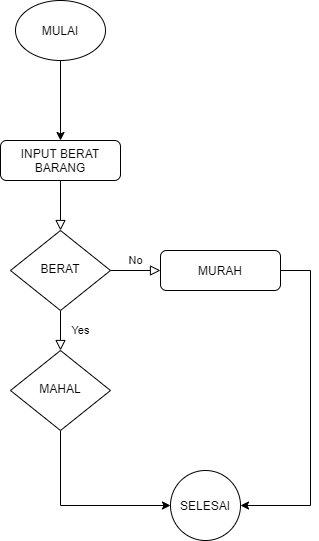

The diagram above was exported from draw.io. Its source (the exported page's mxGraphModel, read from the mxfile embedded in the PNG):
<mxGraphModel dx="1019" dy="1661" grid="1" gridSize="10" guides="1" tooltips="1" connect="1" arrows="1" fold="1" page="1" pageScale="1" pageWidth="827" pageHeight="1169" math="0" shadow="0">
  <root>
    <mxCell id="WIyWlLk6GJQsqaUBKTNV-0" />
    <mxCell id="WIyWlLk6GJQsqaUBKTNV-1" parent="WIyWlLk6GJQsqaUBKTNV-0" />
    <mxCell id="WIyWlLk6GJQsqaUBKTNV-2" value="" style="rounded=0;html=1;jettySize=auto;orthogonalLoop=1;fontSize=11;endArrow=block;endFill=0;endSize=8;strokeWidth=1;shadow=0;labelBackgroundColor=none;edgeStyle=orthogonalEdgeStyle;" parent="WIyWlLk6GJQsqaUBKTNV-1" source="WIyWlLk6GJQsqaUBKTNV-3" target="WIyWlLk6GJQsqaUBKTNV-6" edge="1">
      <mxGeometry relative="1" as="geometry" />
    </mxCell>
    <mxCell id="WIyWlLk6GJQsqaUBKTNV-3" value="INPUT BERAT BARANG" style="rounded=1;whiteSpace=wrap;html=1;fontSize=12;glass=0;strokeWidth=1;shadow=0;" parent="WIyWlLk6GJQsqaUBKTNV-1" vertex="1">
      <mxGeometry x="160" y="80" width="120" height="40" as="geometry" />
    </mxCell>
    <mxCell id="WIyWlLk6GJQsqaUBKTNV-4" value="Yes" style="rounded=0;html=1;jettySize=auto;orthogonalLoop=1;fontSize=11;endArrow=block;endFill=0;endSize=8;strokeWidth=1;shadow=0;labelBackgroundColor=none;edgeStyle=orthogonalEdgeStyle;" parent="WIyWlLk6GJQsqaUBKTNV-1" source="WIyWlLk6GJQsqaUBKTNV-6" target="WIyWlLk6GJQsqaUBKTNV-10" edge="1">
      <mxGeometry y="20" relative="1" as="geometry">
        <mxPoint as="offset" />
      </mxGeometry>
    </mxCell>
    <mxCell id="WIyWlLk6GJQsqaUBKTNV-5" value="No" style="edgeStyle=orthogonalEdgeStyle;rounded=0;html=1;jettySize=auto;orthogonalLoop=1;fontSize=11;endArrow=block;endFill=0;endSize=8;strokeWidth=1;shadow=0;labelBackgroundColor=none;" parent="WIyWlLk6GJQsqaUBKTNV-1" source="WIyWlLk6GJQsqaUBKTNV-6" target="WIyWlLk6GJQsqaUBKTNV-7" edge="1">
      <mxGeometry y="10" relative="1" as="geometry">
        <mxPoint as="offset" />
      </mxGeometry>
    </mxCell>
    <mxCell id="WIyWlLk6GJQsqaUBKTNV-6" value="BERAT" style="rhombus;whiteSpace=wrap;html=1;shadow=0;fontFamily=Helvetica;fontSize=12;align=center;strokeWidth=1;spacing=6;spacingTop=-4;" parent="WIyWlLk6GJQsqaUBKTNV-1" vertex="1">
      <mxGeometry x="170" y="170" width="100" height="80" as="geometry" />
    </mxCell>
    <mxCell id="Ggu8ah9IAjRB4-X0vxS2-1" style="edgeStyle=orthogonalEdgeStyle;rounded=0;orthogonalLoop=1;jettySize=auto;html=1;entryX=1;entryY=0.5;entryDx=0;entryDy=0;" edge="1" parent="WIyWlLk6GJQsqaUBKTNV-1" source="WIyWlLk6GJQsqaUBKTNV-7" target="Ggu8ah9IAjRB4-X0vxS2-4">
      <mxGeometry relative="1" as="geometry">
        <mxPoint x="440" y="450" as="targetPoint" />
        <Array as="points">
          <mxPoint x="470" y="210" />
          <mxPoint x="470" y="445" />
        </Array>
      </mxGeometry>
    </mxCell>
    <mxCell id="WIyWlLk6GJQsqaUBKTNV-7" value="MURAH" style="rounded=1;whiteSpace=wrap;html=1;fontSize=12;glass=0;strokeWidth=1;shadow=0;" parent="WIyWlLk6GJQsqaUBKTNV-1" vertex="1">
      <mxGeometry x="320" y="190" width="120" height="40" as="geometry" />
    </mxCell>
    <mxCell id="Ggu8ah9IAjRB4-X0vxS2-7" style="edgeStyle=orthogonalEdgeStyle;rounded=0;orthogonalLoop=1;jettySize=auto;html=1;exitX=0.5;exitY=1;exitDx=0;exitDy=0;entryX=0;entryY=0.5;entryDx=0;entryDy=0;" edge="1" parent="WIyWlLk6GJQsqaUBKTNV-1" source="WIyWlLk6GJQsqaUBKTNV-10" target="Ggu8ah9IAjRB4-X0vxS2-4">
      <mxGeometry relative="1" as="geometry">
        <mxPoint x="220" y="440" as="targetPoint" />
      </mxGeometry>
    </mxCell>
    <mxCell id="WIyWlLk6GJQsqaUBKTNV-10" value="MAHAL" style="rhombus;whiteSpace=wrap;html=1;shadow=0;fontFamily=Helvetica;fontSize=12;align=center;strokeWidth=1;spacing=6;spacingTop=-4;" parent="WIyWlLk6GJQsqaUBKTNV-1" vertex="1">
      <mxGeometry x="170" y="290" width="100" height="80" as="geometry" />
    </mxCell>
    <mxCell id="Ggu8ah9IAjRB4-X0vxS2-3" style="edgeStyle=orthogonalEdgeStyle;rounded=0;orthogonalLoop=1;jettySize=auto;html=1;entryX=0.5;entryY=0;entryDx=0;entryDy=0;" edge="1" parent="WIyWlLk6GJQsqaUBKTNV-1" source="Ggu8ah9IAjRB4-X0vxS2-0" target="WIyWlLk6GJQsqaUBKTNV-3">
      <mxGeometry relative="1" as="geometry" />
    </mxCell>
    <mxCell id="Ggu8ah9IAjRB4-X0vxS2-0" value="MULAI" style="ellipse;whiteSpace=wrap;html=1;" vertex="1" parent="WIyWlLk6GJQsqaUBKTNV-1">
      <mxGeometry x="175" y="-60" width="90" height="60" as="geometry" />
    </mxCell>
    <mxCell id="Ggu8ah9IAjRB4-X0vxS2-4" value="SELESAI" style="ellipse;whiteSpace=wrap;html=1;" vertex="1" parent="WIyWlLk6GJQsqaUBKTNV-1">
      <mxGeometry x="330" y="410" width="70" height="70" as="geometry" />
    </mxCell>
  </root>
</mxGraphModel>